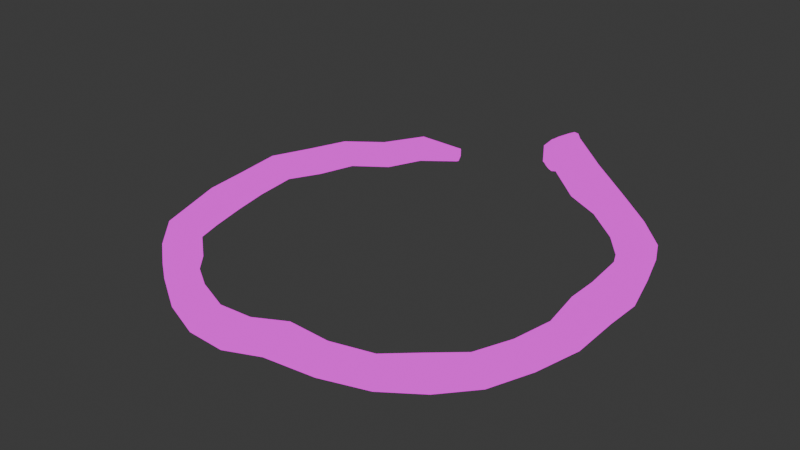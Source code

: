 # Source: Worm.blend  (saved by Blender 4.5.90; exported with 4.5.12 LTS)
import bpy
from mathutils import Matrix  # noqa: F401  (used for matrix-valued properties, if any)

bpy.ops.wm.read_factory_settings(use_empty=True)
scene = bpy.context.scene
scene.name = 'Scene'

# ---- collections
col_collection = bpy.data.collections.new('Collection'); scene.collection.children.link(col_collection)

# ---- images (referenced by path relative to the original .blend; pixels are not part of the script)
import os
ASSET_DIR = os.environ.get("B2B_ASSET_DIR", "")  # directory of the original .blend (textures are referenced by path, not embedded)
HERE = os.path.dirname(os.path.abspath(__file__))  # packed textures are extracted next to this script under _unpacked/

def load_image(name, relpath, width, height, colorspace="sRGB"):
    """Load a texture the original file referenced (path relative to the .blend, or extracted next to this script)."""
    p = next((c for c in (os.path.join(HERE, relpath), os.path.join(ASSET_DIR, relpath)) if relpath and os.path.exists(c)), "")
    if p:
        img = bpy.data.images.load(p, check_existing=True)
        img.name = name
    else:  # same state as the original file: an image datablock whose file is absent (Cycles renders it pink)
        img = bpy.data.images.new(name, width, height)
        img.source = "FILE"
        img.filepath = "//" + (relpath or name)
    img.colorspace_settings.name = colorspace
    return img
img_uv_checker_map_uv_grid_0x0 = load_image('uv_checker_map_uv_grid_0x0', '', 1, 1, 'sRGB')

# ---- materials (node trees are filled in below, after node groups)
mat_uv_checker_material_uv_grid_0x0 = bpy.data.materials.new('uv_checker_material_uv_grid_0x0')

# ---- material node trees
mat_uv_checker_material_uv_grid_0x0.use_nodes = True; mat_uv_checker_material_uv_grid_0x0.node_tree.nodes.clear()
_N = mat_uv_checker_material_uv_grid_0x0.node_tree.nodes; _L = mat_uv_checker_material_uv_grid_0x0.node_tree.links
n0 = _N.new('ShaderNodeOutputMaterial'); n0.name = 'Material Output'; n0.location = (200, 100)
n1 = _N.new('ShaderNodeTexImage'); n1.name = 'Image Texture'; n1.location = (-20, 300)
n1.image = img_uv_checker_map_uv_grid_0x0
_L.new(n1.outputs[0], n0.inputs[0])
n0.is_active_output = True

# ---- world
world_world = bpy.data.worlds.new('World'); scene.world = world_world
world_world.use_nodes = True; world_world.node_tree.nodes.clear()
_N = world_world.node_tree.nodes; _L = world_world.node_tree.links
n0 = _N.new('ShaderNodeOutputWorld'); n0.name = 'World Output'; n0.location = (200, 100)
n1 = _N.new('ShaderNodeBackground'); n1.name = 'Background'; n1.location = (-200, 100)
n1.inputs[0].default_value = (0.05088, 0.05088, 0.05088, 1.0)
_L.new(n1.outputs[0], n0.inputs[0])
n0.is_active_output = True
world_world.color = (0.05088, 0.05088, 0.05088)
world_world.sun_shadow_jitter_overblur = 0.0

# ---- meshes
me_cylinder = bpy.data.meshes.new('Cylinder')
me_cylinder.from_pydata([(0.7338, 0.7323, -0.03519), (0.7291, -0.7394, -0.05785), (0.5711, -0.8595, -0.05153), (-0.8398, -0.5693, -0.03519), (-1.007, -0.0004658, -0.05579), (-0.8534, 0.5653, -0.03519), (-0.5632, 0.8345, -0.01793), (-0.9809, -0.2046, 0.01745), (-0.7185, 0.7117, 0.01955), (0.847, -0.5812, 0.001542), (0.7291, -0.7394, 0.01252), (-0.006039, -1.032, 0.03222), (-0.2042, -1.009, 0.01661), (-0.9271, -0.3995, 0.009065), (-0.8534, 0.5653, 0.03519), (0.9939, -0.2047, 0.03032), (0.1946, -1.012, 0.07719), (-0.3888, -0.9408, 0.02319), (0.9392, 0.3974, 0.03519), (0.9954, 0.1938, 0.03519), (-0.3714, 0.892, 0.01886), (0.9392, 0.3974, -0.03519), (0.9939, -0.2047, -0.04006), (0.847, -0.5812, -0.06883), (-0.9331, 0.3849, -0.039), (0.3846, 0.9252, 0.1371), (0.1484, 0.9604, 0.197), (0.148, 0.961, 0.1091), (0.2569, 0.96, 0.2217), (0.2569, 0.96, 0.0999), (0.7338, 0.7323, 0.03519), (0.9315, -0.3969, 0.01252), (0.9314, -0.3969, -0.05785), (-0.006038, -1.032, -0.03797), (-0.2042, -1.009, -0.05361), (-0.5589, -0.8359, 0.04079), (-0.5589, -0.8359, -0.02958), (-0.7143, -0.7125, -0.04624), (-0.9271, -0.3995, -0.06128), (-0.9809, -0.2046, -0.05293), (-1.007, -0.0004658, 0.01459), (-0.7185, 0.7117, -0.05083), (-0.5632, 0.8345, 0.05244), (-0.3714, 0.892, -0.01832), (1.011, -0.01326, 0.05985), (0.8709, 0.5996, 0.02215), (-0.8398, -0.5693, 0.03519), (-0.7143, -0.7124, 0.02414), (-0.9331, 0.3849, 0.03138), (-0.9922, 0.1974, 0.04075), (0.8709, 0.5996, -0.04823), (0.9954, 0.1938, -0.03519), (0.1945, -1.012, 0.006679), (0.3875, -0.9515, -0.0261), (-0.9922, 0.1974, -0.02962), (0.385, 0.9255, 0.01252), (0.5685, 0.842, -0.002026), (0.5684, 0.8419, 0.06835), (1.01, -0.0133, -0.01052), (0.5711, -0.8597, 0.0188), (0.3875, -0.9515, 0.04425), (-0.3888, -0.9408, -0.04719), (0.6347, 0.6263, 0.0331), (0.4933, 0.7201, 0.06321), (0.7412, 0.4989, 0.02125), (-0.5969, -0.5978, 0.02301), (-0.4799, -0.7258, 0.03553), (-0.8248, -0.182, 0.01337), (-0.7933, -0.3504, 0.005821), (-0.8615, -0.007841, 0.01197), (-0.3329, -0.8153, 0.01978), (-0.1745, -0.8762, 0.01652), (0.853, -0.1871, -0.04026), (0.8477, -0.03524, -0.008508), (0.4941, -0.7498, -0.04834), (0.6115, -0.629, -0.05598), (-0.006549, -0.8795, -0.03394), (0.1751, -0.8529, 0.005973), (-0.4799, -0.7258, -0.02839), (-0.3329, -0.8153, -0.04411), (-0.8615, -0.007841, -0.05195), (-0.8248, -0.182, -0.05055), (-0.7218, 0.4739, 0.03302), (-0.7218, 0.4739, -0.03089), (0.6347, 0.6263, -0.03082), (0.4934, 0.7202, -0.000701), (0.7412, 0.4989, -0.04266), (0.8131, 0.3386, -0.03082), (0.83, 0.1452, -0.03082), (0.7304, -0.5084, -0.06446), (0.8048, -0.3516, -0.05602), (-0.7182, -0.496, -0.03089), (-0.5969, -0.5978, -0.0409), (-0.7933, -0.3504, -0.05809), (-0.7882, 0.3169, -0.03821), (-0.8494, 0.1636, -0.02938), (0.2234, 0.8195, 0.2045), (0.1295, 0.8575, 0.1848), (0.8131, 0.3386, 0.0331), (0.83, 0.1452, 0.0331), (0.8477, -0.03521, 0.0554), (0.853, -0.1871, 0.02366), (0.805, -0.3517, 0.00789), (0.7304, -0.5085, -0.0005499), (0.6115, -0.629, 0.007923), (0.4941, -0.75, 0.01553), (0.3365, -0.8289, 0.04305), (0.1752, -0.8525, 0.07005), (-0.00655, -0.8796, 0.02983), (-0.7182, -0.496, 0.03302), (-0.8494, 0.1636, 0.03453), (-0.7882, 0.3169, 0.02571), (-0.5962, 0.6026, 0.01889), (-0.4825, 0.7094, 0.04877), (-0.3423, 0.819, 0.01776), (0.3336, 0.7883, 0.01251), (0.3365, -0.829, -0.02087), (-0.1745, -0.876, -0.04719), (-0.5962, 0.6026, -0.04502), (-0.4825, 0.7094, -0.01515), (-0.3423, 0.819, -0.01602), (0.333, 0.7879, 0.1257), (0.2238, 0.8198, 0.0937), (0.1291, 0.8573, 0.1045), (0.2392, 0.9721, 0.2359), (0.2167, 0.9749, 0.2371), (0.1886, 0.9709, 0.2241), (0.1646, 0.9633, 0.2067), (0.1644, 0.9637, 0.1086), (0.1886, 0.971, 0.1056), (0.2167, 0.9749, 0.1027), (0.2392, 0.9721, 0.0992), (0.2032, 0.814, 0.2158), (0.1819, 0.821, 0.2154), (0.1598, 0.8349, 0.2052), (0.1424, 0.8494, 0.1924), (0.1423, 0.8493, 0.104), (0.16, 0.8348, 0.1003), (0.1822, 0.8211, 0.09604), (0.2036, 0.8142, 0.09166), (0.6843, 0.6793, 0.04444), (0.8061, 0.5493, 0.03199), (-0.5194, -0.7808, 0.04845), (-0.6556, -0.6551, 0.03387), (-0.3568, 0.8555, 0.0286), (-0.8607, 0.3509, 0.03884), (0.5326, -0.8048, 0.02746), (0.9291, -0.02423, 0.06792), (-0.779, -0.5326, 0.0444), (-0.9342, -0.004154, 0.02357), (0.1389, 0.909, 0.2012), (0.362, -0.8902, 0.05394), (0.8682, -0.3743, 0.0205), (-0.9208, 0.1805, 0.04793), (0.5309, 0.781, 0.07608), (-0.9029, -0.1933, 0.0257), (0.3588, 0.8566, 0.1417), (-0.6573, 0.6571, 0.02951), (-0.7876, 0.5196, 0.0444), (-0.8602, -0.3749, 0.01774), (-0.5228, 0.772, 0.0609), (0.2401, 0.8897, 0.2234), (-0.1894, -0.9425, 0.02686), (-0.3609, -0.8781, 0.03178), (0.8762, 0.368, 0.04444), (0.9127, 0.1695, 0.04444), (0.9235, -0.1959, 0.03728), (0.7887, -0.5448, 0.01079), (0.6703, -0.6842, 0.02052), (0.1849, -0.9321, 0.08391), (-0.006294, -0.9559, 0.04132), (0.2212, 0.893, 0.2361), (0.1993, 0.8979, 0.2365), (0.1742, 0.9029, 0.225), (0.1535, 0.9064, 0.2099), (0.8681, -0.3743, -0.07032), (-0.6556, -0.6551, -0.05695), (0.8061, 0.5493, -0.05882), (-0.8602, -0.3749, -0.07307), (-0.9208, 0.1805, -0.04288), (0.3593, 0.8569, -0.0008642), (0.5309, 0.7811, -0.01474), (0.9127, 0.1695, -0.04638), (0.9291, -0.02427, -0.02289), (-0.9028, -0.1933, -0.06512), (-0.3609, -0.878, -0.05903), (-0.1894, -0.9423, -0.06378), (-0.006294, -0.9557, -0.04933), (-0.6573, 0.6571, -0.0613), (0.362, -0.8902, -0.03686), (0.1848, -0.9324, -0.007053), (-0.5194, -0.7808, -0.04236), (0.7887, -0.5448, -0.08003), (0.1386, 0.9091, 0.0934), (0.2403, 0.8899, 0.08342), (-0.3568, 0.8555, -0.03055), (0.6843, 0.6793, -0.04638), (0.8762, 0.368, -0.04638), (-0.779, -0.5326, -0.04642), (-0.8607, 0.3509, -0.05198), (0.9235, -0.1959, -0.05354), (0.6703, -0.6842, -0.0703), (0.5326, -0.8046, -0.06331), (-0.9342, -0.004154, -0.06725), (-0.7876, 0.5196, -0.04642), (-0.5228, 0.772, -0.02992), (0.2214, 0.8932, 0.08205), (0.1995, 0.898, 0.08599), (0.1743, 0.9029, 0.08953), (0.1534, 0.9065, 0.09294), (0.1395, 0.909, 0.2003), (0.1484, 0.9604, 0.197), (0.1295, 0.8575, 0.1848), (0.1389, 0.909, 0.2012), (0.1484, 0.9604, 0.197), (0.1295, 0.8575, 0.1848), (0.1389, 0.909, 0.2012)], [(150, 210)], [(161, 96, 121, 156), (145, 111, 82, 158), (145, 153, 110, 111), (153, 149, 69, 110), (159, 148, 109, 68), (174, 150, 97, 135), (148, 143, 65, 109), (142, 163, 70, 66), (144, 160, 113, 114), (162, 170, 108, 71), (170, 169, 107, 108), (163, 162, 71, 70), (169, 151, 106, 107), (149, 155, 67, 69), (151, 146, 105, 106), (155, 159, 68, 67), (146, 168, 104, 105), (143, 142, 66, 65), (168, 167, 103, 104), (167, 152, 102, 103), (152, 166, 101, 102), (141, 140, 62, 64), (166, 147, 100, 101), (147, 165, 99, 100), (165, 164, 98, 99), (164, 141, 64, 98), (158, 82, 112, 157), (157, 112, 113, 160), (154, 156, 121, 63), (183, 73, 88, 182), (177, 196, 0, 50), (197, 177, 50, 21), (182, 88, 87, 197), (192, 89, 90, 175), (175, 90, 72, 200), (202, 74, 75, 201), (201, 75, 89, 192), (198, 176, 37, 3), (189, 116, 74, 202), (187, 76, 77, 190), (190, 77, 116, 189), (186, 117, 76, 187), (191, 78, 79, 185), (185, 79, 117, 186), (176, 92, 78, 191), (203, 80, 81, 184), (184, 81, 93, 178), (178, 93, 91, 198), (199, 94, 95, 179), (179, 95, 80, 203), (196, 181, 56, 0), (204, 83, 94, 199), (181, 85, 115, 180), (188, 118, 83, 204), (205, 119, 118, 188), (180, 194, 29, 55), (209, 136, 123, 193), (200, 72, 73, 183), (125, 126, 173, 172), (126, 127, 174, 173), (205, 195, 120, 119), (55, 25, 57, 56), (56, 57, 30, 0), (0, 30, 45, 50), (50, 45, 18, 21), (21, 18, 19, 51), (51, 19, 44, 58), (58, 44, 15, 22), (22, 15, 31, 32), (32, 31, 9, 23), (23, 9, 10, 1), (1, 10, 59, 2), (2, 59, 60, 53), (53, 60, 16, 52), (52, 16, 11, 33), (33, 11, 12, 34), (34, 12, 17, 61), (61, 17, 35, 36), (36, 35, 47, 37), (37, 47, 46, 3), (3, 46, 13, 38), (38, 13, 7, 39), (39, 7, 40, 4), (4, 40, 49, 54), (54, 49, 48, 24), (24, 48, 14, 5), (5, 14, 8, 41), (41, 8, 42, 6), (6, 42, 20, 43), (104, 75, 74, 105), (127, 128, 27, 26), (111, 94, 83, 82), (25, 55, 29, 28), (105, 74, 116, 106), (82, 83, 118, 112), (106, 116, 77, 107), (112, 118, 119, 113), (107, 77, 76, 108), (85, 63, 121, 115), (113, 119, 120, 114), (108, 76, 117, 71), (63, 85, 84, 62), (71, 117, 79, 70), (62, 84, 86, 64), (70, 79, 78, 66), (64, 86, 87, 98), (66, 78, 92, 65), (98, 87, 88, 99), (65, 92, 91, 109), (99, 88, 73, 100), (109, 91, 93, 68), (100, 73, 72, 101), (68, 93, 81, 67), (101, 72, 90, 102), (67, 81, 80, 69), (102, 90, 89, 103), (69, 80, 95, 110), (103, 89, 75, 104), (110, 95, 94, 111), (135, 97, 123, 136), (121, 96, 122, 115), (140, 154, 63, 62), (96, 132, 139, 122), (132, 133, 138, 139), (133, 134, 137, 138), (134, 135, 136, 137), (28, 29, 131, 124), (124, 131, 130, 125), (125, 130, 129, 126), (126, 129, 128, 127), (194, 122, 139, 206), (206, 139, 138, 207), (207, 138, 137, 208), (208, 137, 136, 209), (161, 171, 132, 96), (171, 172, 133, 132), (172, 173, 134, 133), (173, 174, 135, 134), (124, 125, 172, 171), (28, 124, 171, 161), (30, 57, 154, 140), (57, 25, 156, 154), (8, 157, 160, 42), (14, 158, 157, 8), (18, 45, 141, 164), (19, 18, 164, 165), (44, 19, 165, 147), (15, 44, 147, 166), (45, 30, 140, 141), (31, 15, 166, 152), (9, 31, 152, 167), (10, 9, 167, 168), (47, 35, 142, 143), (59, 10, 168, 146), (7, 13, 159, 155), (60, 59, 146, 151), (40, 7, 155, 149), (16, 60, 151, 169), (17, 12, 162, 163), (11, 16, 169, 170), (12, 11, 170, 162), (20, 42, 160, 144), (35, 17, 163, 142), (46, 47, 143, 148), (127, 26, 150, 174), (13, 46, 148, 159), (49, 40, 149, 153), (48, 49, 153, 145), (48, 145, 158, 14), (28, 161, 156, 25), (129, 208, 209, 128), (130, 207, 208, 129), (131, 206, 207, 130), (29, 194, 206, 131), (6, 43, 195, 205), (22, 200, 183, 58), (128, 209, 193, 27), (115, 122, 194, 180), (6, 205, 188, 41), (41, 188, 204, 5), (56, 181, 180, 55), (5, 204, 199, 24), (84, 85, 181, 196), (54, 179, 203, 4), (24, 199, 179, 54), (38, 178, 198, 3), (39, 184, 178, 38), (4, 203, 184, 39), (37, 176, 191, 36), (61, 185, 186, 34), (36, 191, 185, 61), (34, 186, 187, 33), (52, 190, 189, 53), (33, 187, 190, 52), (53, 189, 202, 2), (91, 92, 176, 198), (1, 201, 192, 23), (2, 202, 201, 1), (32, 175, 200, 22), (23, 192, 175, 32), (51, 182, 197, 21), (87, 86, 177, 197), (86, 84, 196, 177), (58, 183, 182, 51), (150, 26, 211, 213), (97, 150, 213, 212), (213, 211, 214, 216), (212, 213, 216, 215), (193, 216, 214, 27), (123, 215, 216, 193), (114, 120, 195, 144), (43, 20, 144, 195)])
_uv = me_cylinder.uv_layers.new(name='UVMap')
_uv.uv.foreach_set('vector', [0.4079, 0.0361, 0.4105, 0.04841, 0.3844, 0.06182, 0.3789, 0.0442, 0.2647, 0.916, 0.2741, 0.8982, 0.3122, 0.9209, 0.3038, 0.9398, 0.2647, 0.916, 0.2272, 0.8925, 0.2376, 0.8774, 0.2741, 0.8982, 0.2272, 0.8925, 0.1918, 0.8626, 0.2036, 0.8476, 0.2376, 0.8774, 0.1283, 0.7924, 0.1029, 0.7563, 0.1165, 0.7465, 0.1434, 0.7807, 0.4245, 0.03281, 0.4282, 0.03223, 0.4301, 0.04469, 0.4265, 0.04506, 0.1029, 0.7563, 0.08536, 0.7198, 0.1024, 0.711, 0.1165, 0.7465, 0.06704, 0.6807, 0.05243, 0.6389, 0.06898, 0.6344, 0.08201, 0.6751, 0.4317, 0.9756, 0.3892, 0.9685, 0.3928, 0.9524, 0.4329, 0.9659, 0.04061, 0.5941, 0.0355, 0.5478, 0.05443, 0.5463, 0.05826, 0.5908, 0.0355, 0.5478, 0.03462, 0.5033, 0.05125, 0.5024, 0.05443, 0.5463, 0.05243, 0.6389, 0.04061, 0.5941, 0.05826, 0.5908, 0.06898, 0.6344, 0.03462, 0.5033, 0.03557, 0.4619, 0.05184, 0.4637, 0.05125, 0.5024, 0.1918, 0.8626, 0.1596, 0.8273, 0.1728, 0.8139, 0.2036, 0.8476, 0.03557, 0.4619, 0.04223, 0.4139, 0.05969, 0.4174, 0.05184, 0.4637, 0.1596, 0.8273, 0.1283, 0.7924, 0.1434, 0.7807, 0.1728, 0.8139, 0.04223, 0.4139, 0.05421, 0.3699, 0.07252, 0.3758, 0.05969, 0.4174, 0.08536, 0.7198, 0.06704, 0.6807, 0.08201, 0.6751, 0.1024, 0.711, 0.05421, 0.3699, 0.06851, 0.3261, 0.0854, 0.3333, 0.07252, 0.3758, 0.06851, 0.3261, 0.08996, 0.2824, 0.1047, 0.2908, 0.0854, 0.3333, 0.08996, 0.2824, 0.113, 0.241, 0.1282, 0.2519, 0.1047, 0.2908, 0.2428, 0.1033, 0.2844, 0.07998, 0.2939, 0.09787, 0.2537, 0.1223, 0.113, 0.241, 0.1383, 0.208, 0.1513, 0.2214, 0.1282, 0.2519, 0.1383, 0.208, 0.1688, 0.1735, 0.1821, 0.1904, 0.1513, 0.2214, 0.1688, 0.1735, 0.2045, 0.1366, 0.2148, 0.1516, 0.1821, 0.1904, 0.2045, 0.1366, 0.2428, 0.1033, 0.2537, 0.1223, 0.2148, 0.1516, 0.3038, 0.9398, 0.3122, 0.9209, 0.3576, 0.9364, 0.349, 0.9559, 0.349, 0.9559, 0.3576, 0.9364, 0.3928, 0.9524, 0.3892, 0.9685, 0.3308, 0.06035, 0.3789, 0.0442, 0.3844, 0.06182, 0.3379, 0.07804, 0.6498, 0.4774, 0.6506, 0.4568, 0.6951, 0.4602, 0.6978, 0.4813, 0.7934, 0.471, 0.8295, 0.4473, 0.8405, 0.4614, 0.8029, 0.4888, 0.747, 0.4804, 0.7934, 0.471, 0.8029, 0.4888, 0.7514, 0.4971, 0.6978, 0.4813, 0.6951, 0.4602, 0.7423, 0.4636, 0.747, 0.4804, 0.5293, 0.4241, 0.5404, 0.4112, 0.5752, 0.4348, 0.5671, 0.4493, 0.5671, 0.4493, 0.5752, 0.4348, 0.613, 0.4525, 0.6077, 0.4692, 0.4763, 0.3534, 0.491, 0.3457, 0.5158, 0.3783, 0.5003, 0.3907, 0.5003, 0.3907, 0.5158, 0.3783, 0.5404, 0.4112, 0.5293, 0.4241, 0.5872, 0.04038, 0.5532, 0.06661, 0.5411, 0.05052, 0.5799, 0.02416, 0.4616, 0.3091, 0.4775, 0.3045, 0.491, 0.3457, 0.4763, 0.3534, 0.4582, 0.2145, 0.4769, 0.2176, 0.4775, 0.2638, 0.4572, 0.2634, 0.4572, 0.2634, 0.4775, 0.2638, 0.4775, 0.3045, 0.4616, 0.3091, 0.4675, 0.1708, 0.4835, 0.1769, 0.4769, 0.2176, 0.4582, 0.2145, 0.518, 0.09594, 0.5305, 0.1077, 0.5035, 0.1405, 0.4889, 0.1316, 0.4889, 0.1316, 0.5035, 0.1405, 0.4835, 0.1769, 0.4675, 0.1708, 0.5532, 0.06661, 0.5654, 0.08301, 0.5305, 0.1077, 0.518, 0.09594, 0.7204, 0.01773, 0.7176, 0.03559, 0.6743, 0.03957, 0.6738, 0.01995, 0.6738, 0.01995, 0.6743, 0.03957, 0.6325, 0.04225, 0.6286, 0.02502, 0.6286, 0.02502, 0.6325, 0.04225, 0.5945, 0.05692, 0.5872, 0.04038, 0.8055, 0.04562, 0.7951, 0.06259, 0.7593, 0.04372, 0.7654, 0.02634, 0.7654, 0.02634, 0.7593, 0.04372, 0.7176, 0.03559, 0.7204, 0.01773, 0.8295, 0.4473, 0.861, 0.4142, 0.8746, 0.4257, 0.8405, 0.4614, 0.8448, 0.06791, 0.8316, 0.08317, 0.7951, 0.06259, 0.8055, 0.04562, 0.861, 0.4142, 0.8479, 0.4018, 0.8717, 0.3666, 0.8864, 0.3766, 0.8752, 0.1029, 0.8604, 0.1168, 0.8316, 0.08317, 0.8448, 0.06791, 0.9003, 0.1391, 0.8838, 0.148, 0.8604, 0.1168, 0.8752, 0.1029, 0.8864, 0.3766, 0.9035, 0.3432, 0.9209, 0.3505, 0.9022, 0.3851, 0.912, 0.3221, 0.8982, 0.3161, 0.9008, 0.3132, 0.9133, 0.3185, 0.6077, 0.4692, 0.613, 0.4525, 0.6506, 0.4568, 0.6498, 0.4774, 0.4119, 0.02419, 0.416, 0.02316, 0.4197, 0.03352, 0.415, 0.03441, 0.416, 0.02316, 0.4209, 0.02167, 0.4245, 0.03281, 0.4197, 0.03352, 0.9003, 0.1391, 0.9172, 0.1818, 0.9075, 0.1848, 0.8838, 0.148, 0.3572, 0.0009741, 0.3745, 0.0273, 0.3231, 0.04316, 0.3129, 0.02787, 0.3129, 0.02787, 0.3231, 0.04316, 0.2749, 0.06337, 0.2651, 0.04776, 0.2651, 0.04776, 0.2749, 0.06337, 0.2323, 0.08502, 0.2221, 0.07092, 0.2221, 0.07092, 0.2323, 0.08502, 0.1945, 0.1218, 0.1827, 0.1081, 0.1827, 0.1081, 0.1945, 0.1218, 0.1551, 0.1565, 0.1431, 0.1438, 0.1431, 0.1438, 0.1551, 0.1565, 0.1254, 0.1947, 0.1116, 0.1847, 0.1116, 0.1847, 0.1254, 0.1947, 0.09863, 0.2308, 0.08303, 0.2234, 0.08303, 0.2234, 0.09863, 0.2308, 0.07511, 0.2744, 0.05901, 0.2673, 0.05901, 0.2673, 0.07511, 0.2744, 0.05201, 0.3192, 0.0361, 0.3123, 0.0361, 0.3123, 0.05201, 0.3192, 0.03586, 0.3637, 0.0198, 0.3581, 0.0198, 0.3581, 0.03586, 0.3637, 0.02576, 0.4101, 0.008798, 0.4057, 0.008798, 0.4057, 0.02576, 0.4101, 0.01936, 0.4598, 0.00298, 0.4561, 0.00298, 0.4561, 0.01936, 0.4598, 0.0181, 0.5042, 0.002126, 0.5042, 0.002126, 0.5042, 0.0181, 0.5042, 0.01664, 0.5494, 0.0001201, 0.5528, 0.0001201, 0.5528, 0.01664, 0.5494, 0.02353, 0.5974, 0.006901, 0.6013, 0.006901, 0.6013, 0.02353, 0.5974, 0.03616, 0.6433, 0.01978, 0.6475, 0.01978, 0.6475, 0.03616, 0.6433, 0.05268, 0.6862, 0.03716, 0.6919, 0.03716, 0.6919, 0.05268, 0.6862, 0.06786, 0.7288, 0.05305, 0.736, 0.05305, 0.736, 0.06786, 0.7288, 0.08979, 0.7659, 0.07599, 0.775, 0.07599, 0.775, 0.08979, 0.7659, 0.1138, 0.804, 0.1005, 0.8149, 0.1005, 0.8149, 0.1138, 0.804, 0.1463, 0.8407, 0.1333, 0.8521, 0.1333, 0.8521, 0.1463, 0.8407, 0.1801, 0.877, 0.1676, 0.889, 0.1676, 0.889, 0.1801, 0.877, 0.2174, 0.9067, 0.2065, 0.9199, 0.2065, 0.9199, 0.2174, 0.9067, 0.255, 0.934, 0.2458, 0.9486, 0.2458, 0.9486, 0.255, 0.934, 0.2958, 0.9575, 0.2886, 0.9732, 0.2886, 0.9732, 0.2958, 0.9575, 0.3409, 0.9759, 0.3354, 0.9926, 0.3354, 0.9926, 0.3409, 0.9759, 0.3856, 0.9837, 0.384, 0.9999, 0.384, 0.9999, 0.3856, 0.9837, 0.4312, 0.9853, 0.4322, 0.9943, 0.07252, 0.3758, 0.0877, 0.3797, 0.07595, 0.4198, 0.05969, 0.4174, 0.4209, 0.02167, 0.4209, 0.0008003, 0.4246, 0.0008814, 0.4247, 0.02047, 0.2741, 0.8982, 0.2823, 0.8842, 0.3192, 0.9064, 0.3122, 0.9209, 0.3745, 0.0273, 0.3572, 0.0009741, 0.3988, 0.001588, 0.4052, 0.02491, 0.05969, 0.4174, 0.07595, 0.4198, 0.06743, 0.463, 0.05184, 0.4637, 0.3122, 0.9209, 0.3192, 0.9064, 0.3629, 0.9208, 0.3576, 0.9364, 0.05184, 0.4637, 0.06743, 0.463, 0.06547, 0.5024, 0.05125, 0.5024, 0.3576, 0.9364, 0.3629, 0.9208, 0.3983, 0.9385, 0.3928, 0.9524, 0.05125, 0.5024, 0.06547, 0.5024, 0.06997, 0.547, 0.05443, 0.5463, 0.3402, 0.09475, 0.3379, 0.07804, 0.3844, 0.06182, 0.384, 0.09037, 0.3928, 0.9524, 0.3983, 0.9385, 0.4367, 0.9586, 0.4329, 0.9659, 0.05443, 0.5463, 0.06997, 0.547, 0.0748, 0.5886, 0.05826, 0.5908, 0.3379, 0.07804, 0.3402, 0.09475, 0.3002, 0.1136, 0.2939, 0.09787, 0.05826, 0.5908, 0.0748, 0.5886, 0.08384, 0.6296, 0.06898, 0.6344, 0.2939, 0.09787, 0.3002, 0.1136, 0.2635, 0.1369, 0.2537, 0.1223, 0.06898, 0.6344, 0.08384, 0.6296, 0.09577, 0.669, 0.08201, 0.6751, 0.2537, 0.1223, 0.2635, 0.1369, 0.2263, 0.1635, 0.2148, 0.1516, 0.08201, 0.6751, 0.09577, 0.669, 0.116, 0.7045, 0.1024, 0.711, 0.2148, 0.1516, 0.2263, 0.1635, 0.1942, 0.2004, 0.1821, 0.1904, 0.1024, 0.711, 0.116, 0.7045, 0.1301, 0.7394, 0.1165, 0.7465, 0.1821, 0.1904, 0.1942, 0.2004, 0.1621, 0.2316, 0.1513, 0.2214, 0.1165, 0.7465, 0.1301, 0.7394, 0.1568, 0.7708, 0.1434, 0.7807, 0.1513, 0.2214, 0.1621, 0.2316, 0.1402, 0.2626, 0.1282, 0.2519, 0.1434, 0.7807, 0.1568, 0.7708, 0.1838, 0.8036, 0.1728, 0.8139, 0.1282, 0.2519, 0.1402, 0.2626, 0.1186, 0.2991, 0.1047, 0.2908, 0.1728, 0.8139, 0.1838, 0.8036, 0.2144, 0.835, 0.2036, 0.8476, 0.1047, 0.2908, 0.1186, 0.2991, 0.1012, 0.3393, 0.0854, 0.3333, 0.2036, 0.8476, 0.2144, 0.835, 0.2462, 0.8643, 0.2376, 0.8774, 0.0854, 0.3333, 0.1012, 0.3393, 0.0877, 0.3797, 0.07252, 0.3758, 0.2376, 0.8774, 0.2462, 0.8643, 0.2823, 0.8842, 0.2741, 0.8982, 0.4265, 0.04506, 0.4301, 0.04469, 0.4367, 0.06162, 0.4335, 0.06297, 0.3844, 0.06182, 0.4105, 0.04841, 0.4139, 0.07084, 0.384, 0.09037, 0.2844, 0.07998, 0.3308, 0.06035, 0.3379, 0.07804, 0.2939, 0.09787, 0.4105, 0.04841, 0.4141, 0.04726, 0.4184, 0.07053, 0.4139, 0.07084, 0.4141, 0.04726, 0.4174, 0.04637, 0.4235, 0.06833, 0.4184, 0.07053, 0.4174, 0.04637, 0.4218, 0.04564, 0.429, 0.06555, 0.4235, 0.06833, 0.4218, 0.04564, 0.4265, 0.04506, 0.4335, 0.06297, 0.429, 0.06555, 0.4052, 0.02491, 0.3988, 0.001588, 0.4031, 0.0003634, 0.409, 0.02462, 0.409, 0.02462, 0.4031, 0.0003634, 0.4087, 0.0001201, 0.4119, 0.02419, 0.4119, 0.02419, 0.4087, 0.0001201, 0.4153, 0.0002462, 0.416, 0.02316, 0.416, 0.02316, 0.4153, 0.0002462, 0.4209, 0.0008003, 0.4209, 0.02167, 0.9035, 0.3432, 0.8867, 0.3353, 0.8865, 0.3299, 0.9052, 0.3386, 0.9052, 0.3386, 0.8865, 0.3299, 0.8893, 0.3248, 0.9075, 0.3333, 0.9075, 0.3333, 0.8893, 0.3248, 0.8937, 0.3199, 0.91, 0.3272, 0.91, 0.3272, 0.8937, 0.3199, 0.8982, 0.3161, 0.912, 0.3221, 0.4079, 0.0361, 0.4113, 0.03529, 0.4141, 0.04726, 0.4105, 0.04841, 0.4113, 0.03529, 0.415, 0.03441, 0.4174, 0.04637, 0.4141, 0.04726, 0.415, 0.03441, 0.4197, 0.03352, 0.4218, 0.04564, 0.4174, 0.04637, 0.4197, 0.03352, 0.4245, 0.03281, 0.4265, 0.04506, 0.4218, 0.04564, 0.409, 0.02462, 0.4119, 0.02419, 0.415, 0.03441, 0.4113, 0.03529, 0.4052, 0.02491, 0.409, 0.02462, 0.4113, 0.03529, 0.4079, 0.0361, 0.2749, 0.06337, 0.3231, 0.04316, 0.3308, 0.06035, 0.2844, 0.07998, 0.3231, 0.04316, 0.3745, 0.0273, 0.3789, 0.0442, 0.3308, 0.06035, 0.3409, 0.9759, 0.349, 0.9559, 0.3892, 0.9685, 0.3856, 0.9837, 0.2958, 0.9575, 0.3038, 0.9398, 0.349, 0.9559, 0.3409, 0.9759, 0.1945, 0.1218, 0.2323, 0.08502, 0.2428, 0.1033, 0.2045, 0.1366, 0.1551, 0.1565, 0.1945, 0.1218, 0.2045, 0.1366, 0.1688, 0.1735, 0.1254, 0.1947, 0.1551, 0.1565, 0.1688, 0.1735, 0.1383, 0.208, 0.09863, 0.2308, 0.1254, 0.1947, 0.1383, 0.208, 0.113, 0.241, 0.2323, 0.08502, 0.2749, 0.06337, 0.2844, 0.07998, 0.2428, 0.1033, 0.07511, 0.2744, 0.09863, 0.2308, 0.113, 0.241, 0.08996, 0.2824, 0.05201, 0.3192, 0.07511, 0.2744, 0.08996, 0.2824, 0.06851, 0.3261, 0.03586, 0.3637, 0.05201, 0.3192, 0.06851, 0.3261, 0.05421, 0.3699, 0.06786, 0.7288, 0.05268, 0.6862, 0.06704, 0.6807, 0.08536, 0.7198, 0.02576, 0.4101, 0.03586, 0.3637, 0.05421, 0.3699, 0.04223, 0.4139, 0.1463, 0.8407, 0.1138, 0.804, 0.1283, 0.7924, 0.1596, 0.8273, 0.01936, 0.4598, 0.02576, 0.4101, 0.04223, 0.4139, 0.03557, 0.4619, 0.1801, 0.877, 0.1463, 0.8407, 0.1596, 0.8273, 0.1918, 0.8626, 0.0181, 0.5042, 0.01936, 0.4598, 0.03557, 0.4619, 0.03462, 0.5033, 0.03616, 0.6433, 0.02353, 0.5974, 0.04061, 0.5941, 0.05243, 0.6389, 0.01664, 0.5494, 0.0181, 0.5042, 0.03462, 0.5033, 0.0355, 0.5478, 0.02353, 0.5974, 0.01664, 0.5494, 0.0355, 0.5478, 0.04061, 0.5941, 0.4312, 0.9853, 0.3856, 0.9837, 0.3892, 0.9685, 0.4317, 0.9756, 0.05268, 0.6862, 0.03616, 0.6433, 0.05243, 0.6389, 0.06704, 0.6807, 0.08979, 0.7659, 0.06786, 0.7288, 0.08536, 0.7198, 0.1029, 0.7563, 0.4209, 0.02167, 0.4247, 0.02047, 0.4282, 0.03223, 0.4245, 0.03281, 0.1138, 0.804, 0.08979, 0.7659, 0.1029, 0.7563, 0.1283, 0.7924, 0.2174, 0.9067, 0.1801, 0.877, 0.1918, 0.8626, 0.2272, 0.8925, 0.255, 0.934, 0.2174, 0.9067, 0.2272, 0.8925, 0.2647, 0.916, 0.255, 0.934, 0.2647, 0.916, 0.3038, 0.9398, 0.2958, 0.9575, 0.4052, 0.02491, 0.4079, 0.0361, 0.3789, 0.0442, 0.3745, 0.0273, 0.9269, 0.3337, 0.91, 0.3272, 0.912, 0.3221, 0.9263, 0.3273, 0.9265, 0.3409, 0.9075, 0.3333, 0.91, 0.3272, 0.9269, 0.3337, 0.9246, 0.3464, 0.9052, 0.3386, 0.9075, 0.3333, 0.9265, 0.3409, 0.9209, 0.3505, 0.9035, 0.3432, 0.9052, 0.3386, 0.9246, 0.3464, 0.9169, 0.1307, 0.9269, 0.1789, 0.9172, 0.1818, 0.9003, 0.1391, 0.6032, 0.4861, 0.6077, 0.4692, 0.6498, 0.4774, 0.6492, 0.4979, 0.9263, 0.3273, 0.912, 0.3221, 0.9133, 0.3185, 0.9264, 0.3232, 0.8717, 0.3666, 0.8867, 0.3353, 0.9035, 0.3432, 0.8864, 0.3766, 0.9169, 0.1307, 0.9003, 0.1391, 0.8752, 0.1029, 0.89, 0.08943, 0.89, 0.08943, 0.8752, 0.1029, 0.8448, 0.06791, 0.8577, 0.05279, 0.8746, 0.4257, 0.861, 0.4142, 0.8864, 0.3766, 0.9022, 0.3851, 0.8577, 0.05279, 0.8448, 0.06791, 0.8055, 0.04562, 0.8157, 0.02866, 0.8189, 0.4326, 0.8479, 0.4018, 0.861, 0.4142, 0.8295, 0.4473, 0.7716, 0.009089, 0.7654, 0.02634, 0.7204, 0.01773, 0.7235, 0.0001201, 0.8157, 0.02866, 0.8055, 0.04562, 0.7654, 0.02634, 0.7716, 0.009089, 0.6244, 0.00789, 0.6286, 0.02502, 0.5872, 0.04038, 0.5799, 0.02416, 0.6733, 0.0003811, 0.6738, 0.01995, 0.6286, 0.02502, 0.6244, 0.00789, 0.7235, 0.0001201, 0.7204, 0.01773, 0.6738, 0.01995, 0.6733, 0.0003811, 0.5411, 0.05052, 0.5532, 0.06661, 0.518, 0.09594, 0.5057, 0.08421, 0.4744, 0.1224, 0.4889, 0.1316, 0.4675, 0.1708, 0.4519, 0.165, 0.5057, 0.08421, 0.518, 0.09594, 0.4889, 0.1316, 0.4744, 0.1224, 0.4519, 0.165, 0.4675, 0.1708, 0.4582, 0.2145, 0.4394, 0.2123, 0.437, 0.2632, 0.4572, 0.2634, 0.4616, 0.3091, 0.4457, 0.3129, 0.4394, 0.2123, 0.4582, 0.2145, 0.4572, 0.2634, 0.437, 0.2632, 0.4457, 0.3129, 0.4616, 0.3091, 0.4763, 0.3534, 0.4615, 0.3606, 0.5945, 0.05692, 0.5654, 0.08301, 0.5532, 0.06661, 0.5872, 0.04038, 0.4846, 0.4029, 0.5003, 0.3907, 0.5293, 0.4241, 0.5184, 0.4369, 0.4615, 0.3606, 0.4763, 0.3534, 0.5003, 0.3907, 0.4846, 0.4029, 0.5594, 0.4639, 0.5671, 0.4493, 0.6077, 0.4692, 0.6032, 0.4861, 0.5184, 0.4369, 0.5293, 0.4241, 0.5671, 0.4493, 0.5594, 0.4639, 0.7002, 0.5023, 0.6978, 0.4813, 0.747, 0.4804, 0.7514, 0.4971, 0.7423, 0.4636, 0.7839, 0.4531, 0.7934, 0.471, 0.747, 0.4804, 0.7839, 0.4531, 0.8189, 0.4326, 0.8295, 0.4473, 0.7934, 0.471, 0.6492, 0.4979, 0.6498, 0.4774, 0.6978, 0.4813, 0.7002, 0.5023, 0.437, 0.5183, 0.437, 0.5025, 0.437, 0.5025, 0.437, 0.5183, 0.437, 0.534, 0.437, 0.5183, 0.437, 0.5183, 0.437, 0.534, 0.4372, 0.5183, 0.4372, 0.5025, 0.4372, 0.5025, 0.4372, 0.5183, 0.4372, 0.534, 0.4372, 0.5183, 0.4372, 0.5183, 0.4372, 0.534, 0.4504, 0.5025, 0.4505, 0.5289, 0.4376, 0.5279, 0.4375, 0.5064, 0.4633, 0.5052, 0.4633, 0.5249, 0.4505, 0.5289, 0.4504, 0.5025, 0.4662, 0.5025, 0.4744, 0.5025, 0.478, 0.5121, 0.4635, 0.5121, 0.475, 0.5217, 0.4659, 0.5217, 0.4635, 0.5121, 0.478, 0.5121])
me_cylinder.materials.append(mat_uv_checker_material_uv_grid_0x0)
me_cylinder.update()
arm_armature = bpy.data.armatures.new('Armature')  # bones are not reproduced

# ---- objects
ob_cylinder = bpy.data.objects.new('Cylinder', me_cylinder)
ob_armature = bpy.data.objects.new('Armature', arm_armature)

# ---- transforms, parenting, visibility, modifiers, constraints
ob_cylinder.parent = ob_armature
ob_cylinder.matrix_parent_inverse = Matrix(((0.3318, -4.102, 0.9624, 3.495), (1.608, 1.016, 3.774, -0.1015), (-3.894, 0.06984, 1.64, -1.683), (-0.0, -0.0, -0.0, 1.0)))
ob_cylinder.location = (0.0, 0.0, 0.0)
_vg = ob_cylinder.vertex_groups.new(name='Bone')
for _i, _w in zip([6, 8, 20, 41, 42, 43, 112, 113, 114, 118, 119, 120, 144, 160, 188, 195, 205], [0.9472, 0.02816, 0.9954, 0.02567, 0.9496, 0.9958, 0.05194, 0.9542, 0.995, 0.05259, 0.9647, 0.9962, 0.9958, 0.9613, 0.01593, 0.9973, 0.9845]): _vg.add([_i], _w, 'REPLACE')
_vg = ob_cylinder.vertex_groups.new(name='Bone.002')
for _i, _w in zip([5, 6, 8, 14, 24, 41, 42, 48, 82, 83, 94, 111, 112, 113, 118, 119, 157, 158, 160, 188, 199, 204], [0.9491, 0.05267, 0.9587, 0.9496, 0.02193, 0.9598, 0.05028, 0.01706, 0.9677, 0.9642, 0.05433, 0.0514, 0.9467, 0.04153, 0.9459, 0.02041, 0.9915, 0.9763, 0.02742, 0.9659, 0.004247, 0.9696]): _vg.add([_i], _w, 'REPLACE')
_vg = ob_cylinder.vertex_groups.new(name='Bone.003')
for _i, _w in zip([4, 5, 14, 24, 40, 48, 49, 54, 69, 80, 82, 83, 94, 95, 110, 111, 145, 153, 179, 199, 203, 204], [0.03441, 0.04739, 0.04655, 0.9628, 0.02991, 0.9654, 0.965, 0.9579, 0.01482, 0.02982, 0.01171, 0.01823, 0.9434, 0.962, 0.9662, 0.9466, 0.9866, 0.9798, 0.9765, 0.9721, 0.02151, 0.008538]): _vg.add([_i], _w, 'REPLACE')
_vg = ob_cylinder.vertex_groups.new(name='Bone.004')
for _i, _w in zip([4, 7, 13, 38, 39, 40, 49, 54, 67, 68, 69, 80, 81, 93, 95, 110, 149, 155, 178, 184, 203], [0.9561, 0.9634, 0.03547, 0.05182, 0.9536, 0.9587, 0.01711, 0.03091, 0.9604, 0.008051, 0.966, 0.9575, 0.9483, 0.04311, 0.02205, 0.01424, 0.9939, 0.9936, 0.03985, 0.9622, 0.9628]): _vg.add([_i], _w, 'REPLACE')
_vg = ob_cylinder.vertex_groups.new(name='Bone.005')
for _i, _w in zip([3, 7, 13, 37, 38, 39, 46, 47, 65, 67, 68, 81, 91, 92, 93, 109, 148, 159, 176, 178, 184, 198], [0.9621, 0.01983, 0.9556, 0.02017, 0.9464, 0.03841, 0.9672, 0.005561, 0.06854, 0.02619, 0.9695, 0.04955, 0.9497, 0.06904, 0.9514, 0.9518, 0.9821, 0.9893, 0.02244, 0.9538, 0.02271, 0.9752]): _vg.add([_i], _w, 'REPLACE')
_vg = ob_cylinder.vertex_groups.new(name='Bone.006')
for _i, _w in zip([3, 17, 35, 36, 37, 46, 47, 61, 65, 66, 70, 78, 79, 91, 92, 109, 142, 143, 176, 185, 191], [0.0216, 0.007102, 0.9765, 0.9744, 0.9641, 0.01272, 0.9716, 0.01205, 0.9285, 0.9549, 0.02733, 0.9511, 0.03672, 0.04653, 0.9279, 0.04432, 0.982, 0.9833, 0.9628, 0.007747, 0.9798]): _vg.add([_i], _w, 'REPLACE')
_vg = ob_cylinder.vertex_groups.new(name='Bone.007')
for _i, _w in zip([11, 12, 17, 33, 34, 61, 66, 70, 71, 76, 78, 79, 108, 117, 162, 163, 185, 186], [0.01852, 0.9674, 0.9706, 0.03664, 0.9615, 0.9675, 0.03439, 0.9599, 0.9628, 0.02868, 0.041, 0.9546, 0.01488, 0.9529, 0.993, 0.992, 0.9699, 0.9652]): _vg.add([_i], _w, 'REPLACE')
_vg = ob_cylinder.vertex_groups.new(name='Bone.008')
for _i, _w in zip([11, 12, 16, 33, 34, 52, 71, 76, 77, 107, 108, 117, 169, 170, 186, 187], [0.9233, 0.01092, 0.03561, 0.9229, 0.02206, 0.02951, 0.01922, 0.927, 0.04285, 0.04448, 0.9281, 0.03754, 0.03044, 0.9709, 0.0158, 0.9541]): _vg.add([_i], _w, 'REPLACE')
_vg = ob_cylinder.vertex_groups.new(name='Bone.009')
for _i, _w in zip([2, 11, 16, 33, 52, 53, 60, 74, 76, 77, 105, 106, 107, 108, 116, 151, 169, 189, 190, 202], [0.003087, 0.03467, 0.9547, 0.01743, 0.9576, 0.9677, 0.9702, 0.03782, 0.01705, 0.9498, 0.03137, 0.9684, 0.9494, 0.0287, 0.9666, 0.9803, 0.958, 0.9843, 0.9988, 0.008691]): _vg.add([_i], _w, 'REPLACE')
_vg = ob_cylinder.vertex_groups.new(name='Bone.010')
for _i, _w in zip([1, 2, 9, 10, 23, 53, 59, 60, 74, 75, 89, 103, 104, 105, 106, 116, 146, 168, 192, 201, 202], [0.9548, 0.9718, 0.01893, 0.9687, 0.04269, 0.01274, 0.975, 0.006486, 0.9527, 0.9331, 0.0578, 0.03332, 0.9459, 0.9571, 0.008679, 0.01393, 0.9945, 0.9963, 0.04563, 0.9562, 0.969]): _vg.add([_i], _w, 'REPLACE')
_vg = ob_cylinder.vertex_groups.new(name='Bone.011')
for _i, _w in zip([1, 9, 10, 23, 31, 32, 72, 75, 89, 90, 101, 102, 103, 104, 152, 167, 175, 192, 201], [0.03683, 0.9511, 0.01021, 0.9373, 0.5502, 0.5605, 0.05024, 0.06372, 0.9375, 0.9297, 0.03229, 0.9511, 0.9561, 0.0513, 0.9891, 0.9983, 0.8856, 0.9447, 0.03415]): _vg.add([_i], _w, 'REPLACE')
_vg = ob_cylinder.vertex_groups.new(name='Bone.012')
for _i, _w in zip([15, 22, 31, 32, 44, 58, 72, 73, 90, 100, 101, 102, 147, 166, 175, 200], [0.9514, 0.9464, 0.4489, 0.4377, 0.005813, 0.001425, 0.9019, 0.07425, 0.06494, 0.07077, 0.9074, 0.03989, 0.01969, 0.9785, 0.1114, 0.951]): _vg.add([_i], _w, 'REPLACE')
_vg = ob_cylinder.vertex_groups.new(name='Bone.013')
for _i, _w in zip([15, 19, 22, 44, 51, 58, 72, 73, 87, 88, 98, 99, 100, 101, 147, 165, 182, 183, 200], [0.02079, 0.8878, 0.01795, 0.9703, 0.5908, 0.9651, 0.04521, 0.9192, 0.01969, 0.9487, 0.02027, 0.9541, 0.924, 0.05126, 0.9636, 0.9812, 0.9515, 0.9881, 0.002666]): _vg.add([_i], _w, 'REPLACE')
_vg = ob_cylinder.vertex_groups.new(name='Bone.014')
for _i, _w in zip([18, 19, 21, 45, 50, 51, 64, 86, 87, 88, 98, 99, 164, 177, 182, 197], [0.9405, 0.1104, 0.941, 0.02003, 0.01793, 0.4081, 0.02052, 0.03829, 0.9363, 0.04275, 0.9398, 0.0308, 0.9727, 0.01668, 0.04501, 0.9644]): _vg.add([_i], _w, 'REPLACE')
_vg = ob_cylinder.vertex_groups.new(name='Bone.015')
for _i, _w in zip([0, 18, 21, 30, 45, 50, 56, 57, 62, 63, 64, 84, 85, 86, 87, 140, 141, 177, 196], [0.9678, 0.0244, 0.03057, 0.9621, 0.9622, 0.9635, 0.02569, 0.01199, 0.9577, 0.01354, 0.9624, 0.9639, 0.01941, 0.953, 0.007556, 0.9817, 0.9851, 0.9652, 0.9784]): _vg.add([_i], _w, 'REPLACE')
_vg = ob_cylinder.vertex_groups.new(name='Bone.016')
for _i, _w in zip([0, 25, 30, 55, 56, 57, 62, 63, 84, 85, 115, 121, 154, 156, 180, 181], [0.009798, 0.09012, 0.02106, 0.4728, 0.9444, 0.9373, 0.0285, 0.9211, 0.01719, 0.9349, 0.1283, 0.04001, 0.9544, 0.03136, 0.4754, 0.9792]): _vg.add([_i], _w, 'REPLACE')
_vg = ob_cylinder.vertex_groups.new(name='Bone.017')
for _i, _w in zip([25, 26, 28, 29, 55, 57, 63, 85, 96, 97, 115, 121, 122, 123, 124, 125, 126, 127, 128, 129, 130, 131, 132, 133, 134, 135, 136, 137, 138, 139, 156, 161, 171, 172, 173, 180, 194, 206, 207, 208, 209, 215], [0.8183, 0.005374, 0.1082, 0.1982, 0.5039, 0.008302, 0.04017, 0.01001, 0.1805, 0.02814, 0.8567, 0.9099, 0.7551, 0.04193, 0.07826, 0.06007, 0.03673, 0.01295, 0.01197, 0.05113, 0.08725, 0.1344, 0.1197, 0.0864, 0.06027, 0.03751, 0.07189, 0.1373, 0.2673, 0.4649, 0.9062, 0.1118, 0.07578, 0.05294, 0.01969, 0.5214, 0.8057, 0.3761, 0.1623, 0.06979, 0.02264, 0.001423]): _vg.add([_i], _w, 'REPLACE')
_vg = ob_cylinder.vertex_groups.new(name='Bone.018')
for _i, _w in zip([25, 26, 27, 28, 29, 96, 97, 121, 122, 123, 124, 125, 126, 127, 128, 129, 130, 131, 132, 133, 134, 135, 136, 137, 138, 139, 150, 156, 161, 171, 172, 173, 174, 193, 194, 206, 207, 208, 209, 210, 211, 212, 213, 214, 215, 216], [0.09039, 0.9701, 0.9749, 0.8818, 0.7777, 0.8134, 0.9598, 0.03794, 0.2353, 0.9532, 0.9148, 0.9347, 0.953, 0.966, 0.9664, 0.944, 0.9036, 0.8503, 0.8761, 0.9107, 0.9378, 0.955, 0.927, 0.8608, 0.7291, 0.5291, 0.9775, 0.05241, 0.8826, 0.9203, 0.9443, 0.9633, 0.9746, 0.9757, 0.1787, 0.6161, 0.8342, 0.9286, 0.9628, 1.0, 1.0, 1.0, 1.0, 0.9842, 0.9737, 0.9868]): _vg.add([_i], _w, 'REPLACE')
_m = ob_cylinder.modifiers.new('Armature', 'ARMATURE')
_m.object = ob_armature
ob_armature.location = (-0.4229, 0.8151, -0.01234)
ob_armature.rotation_euler = (1.161, -0.2298, -1.49)
ob_armature.scale = (0.2366, 0.2366, 0.2366)

# ---- collection membership
col_collection.objects.link(ob_cylinder)
col_collection.objects.link(ob_armature)

# ---- scene / render settings (as saved in the file)
scene.frame_start = 1; scene.frame_end = 250; scene.frame_set(1)
scene.render.engine = 'BLENDER_EEVEE_NEXT'
bpy.context.view_layer.update()

# ---- added for rendering (the .blend has no active camera and no usable light): camera, sun
cam_auto = bpy.data.cameras.new('AutoCamera')
cam_auto.lens = 50.0
cam_auto.sensor_width = 36.0
cam_auto.clip_end = 1000.0
ob_auto_camera = bpy.data.objects.new('AutoCamera', cam_auto)
scene.collection.objects.link(ob_auto_camera)
ob_auto_camera.location = (2.65104, -3.20771, 2.19791)
ob_auto_camera.rotation_euler = (1.09748, -7.21219e-08, 0.694738)
scene.camera = ob_auto_camera
light_auto_sun = bpy.data.lights.new('AutoSun', 'SUN')
light_auto_sun.energy = 3.0
light_auto_sun.angle = 0.0523599
ob_auto_sun = bpy.data.objects.new('AutoSun', light_auto_sun)
scene.collection.objects.link(ob_auto_sun)
ob_auto_sun.rotation_euler = (0.872665, 0.174533, 0.523599)
bpy.context.view_layer.update()
